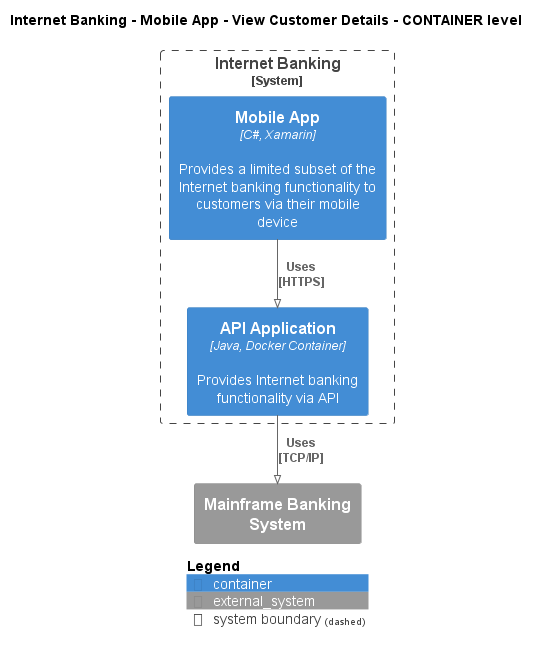

The diagram above was rendered by PlantUML. Its source (embedded in the PNG):
@startuml
!pragma layout smetana
!include ..\..\..\..\..\..\.c4s\C4_Container.puml

AddElementTag("state:new", $bgColor=green, $fontColor=#ffffff, $borderColor=green, $shadowing="False")
AddElementTag("state:changed", $bgColor=orange, $fontColor=#ffffff, $borderColor=orange, $shadowing="False")
AddElementTag("state:removed", $bgColor=red, $fontColor=#ffffff, $borderColor=red, $shadowing="False")

AddRelTag("state:new", $textColor=green, $lineColor=green)
AddRelTag("state:changed", $textColor=orange, $lineColor=orange)
AddRelTag("state:removed", $textColor=red, $lineColor=red)

SHOW_PERSON_PORTRAIT()
LAYOUT_TOP_DOWN()

skinparam linetype polyline

title Internet Banking - Mobile App - View Customer Details - CONTAINER level


System_Boundary(BigBankPlc.SoftwareSystems.InternetBanking, "Internet Banking") {
    Container(BigBankPlc.SoftwareSystems.InternetBanking.Containers.MobileApp, "Mobile App", "C#, Xamarin", "Provides a limited subset of the Internet banking functionality to customers via their mobile device")
    Container(BigBankPlc.SoftwareSystems.InternetBanking.Containers.APIApplication, "API Application", "Java, Docker Container", "Provides Internet banking functionality via API")
}
System_Ext(BigBankPlc.SoftwareSystems.MainframeBankingSystem, "Mainframe Banking System", "")

Rel(BigBankPlc.SoftwareSystems.InternetBanking.Containers.MobileApp, BigBankPlc.SoftwareSystems.InternetBanking.Containers.APIApplication, "Uses\n[HTTPS]", $tags='protocol:https')
Rel(BigBankPlc.SoftwareSystems.InternetBanking.Containers.APIApplication, BigBankPlc.SoftwareSystems.MainframeBankingSystem, "Uses\n[TCP/IP]", $tags='protocol:tcp/ip')


SHOW_LEGEND()
@enduml